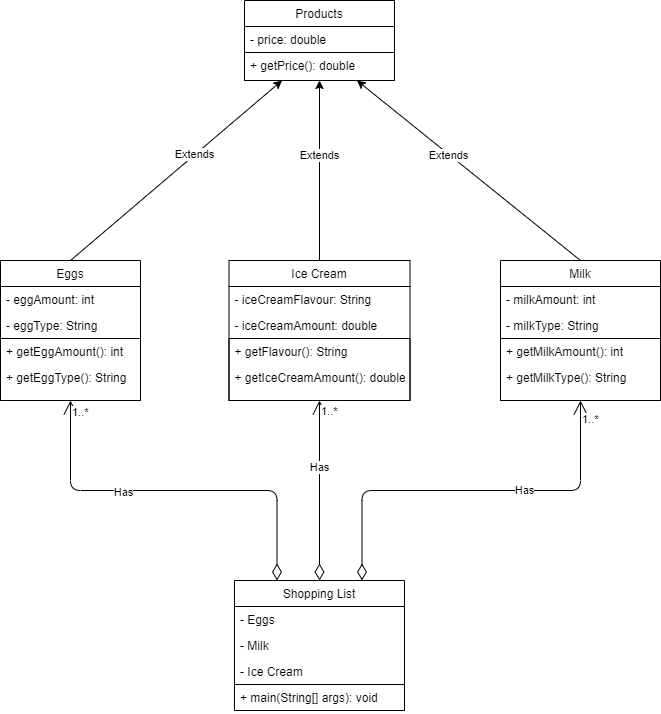

The diagram above was exported from draw.io. Its source (the exported page's mxGraphModel, read from the mxfile embedded in the PNG):
<mxGraphModel dx="1038" dy="548" grid="1" gridSize="10" guides="1" tooltips="1" connect="1" arrows="1" fold="1" page="1" pageScale="1" pageWidth="827" pageHeight="1169" math="0" shadow="0">
  <root>
    <mxCell id="WIyWlLk6GJQsqaUBKTNV-0" />
    <mxCell id="WIyWlLk6GJQsqaUBKTNV-1" parent="WIyWlLk6GJQsqaUBKTNV-0" />
    <mxCell id="cyA4htAzFv-LdG57NiZv-42" value="Shopping List" style="swimlane;fontStyle=0;childLayout=stackLayout;horizontal=1;startSize=26;horizontalStack=0;resizeParent=1;resizeParentMax=0;resizeLast=0;collapsible=1;marginBottom=0;" vertex="1" parent="WIyWlLk6GJQsqaUBKTNV-1">
      <mxGeometry x="334" y="880" width="170" height="130" as="geometry" />
    </mxCell>
    <mxCell id="cyA4htAzFv-LdG57NiZv-43" value="- Eggs" style="text;strokeColor=none;fillColor=none;align=left;verticalAlign=top;spacingLeft=4;spacingRight=4;overflow=hidden;rotatable=0;points=[[0,0.5],[1,0.5]];portConstraint=eastwest;" vertex="1" parent="cyA4htAzFv-LdG57NiZv-42">
      <mxGeometry y="26" width="170" height="26" as="geometry" />
    </mxCell>
    <mxCell id="cyA4htAzFv-LdG57NiZv-44" value="- Milk" style="text;strokeColor=none;fillColor=none;align=left;verticalAlign=top;spacingLeft=4;spacingRight=4;overflow=hidden;rotatable=0;points=[[0,0.5],[1,0.5]];portConstraint=eastwest;" vertex="1" parent="cyA4htAzFv-LdG57NiZv-42">
      <mxGeometry y="52" width="170" height="26" as="geometry" />
    </mxCell>
    <mxCell id="cyA4htAzFv-LdG57NiZv-45" value="- Ice Cream" style="text;strokeColor=none;fillColor=none;align=left;verticalAlign=top;spacingLeft=4;spacingRight=4;overflow=hidden;rotatable=0;points=[[0,0.5],[1,0.5]];portConstraint=eastwest;" vertex="1" parent="cyA4htAzFv-LdG57NiZv-42">
      <mxGeometry y="78" width="170" height="26" as="geometry" />
    </mxCell>
    <mxCell id="G19JZk4zkmoWgTSD-rTa-32" value="" style="swimlane;startSize=0;" vertex="1" parent="cyA4htAzFv-LdG57NiZv-42">
      <mxGeometry y="104" width="170" height="26" as="geometry" />
    </mxCell>
    <mxCell id="G19JZk4zkmoWgTSD-rTa-33" value="+ main(String[] args): void" style="text;strokeColor=none;fillColor=none;align=left;verticalAlign=top;spacingLeft=4;spacingRight=4;overflow=hidden;rotatable=0;points=[[0,0.5],[1,0.5]];portConstraint=eastwest;" vertex="1" parent="G19JZk4zkmoWgTSD-rTa-32">
      <mxGeometry width="176" height="26" as="geometry" />
    </mxCell>
    <mxCell id="cyA4htAzFv-LdG57NiZv-46" value="Products" style="swimlane;fontStyle=0;childLayout=stackLayout;horizontal=1;startSize=26;horizontalStack=0;resizeParent=1;resizeParentMax=0;resizeLast=0;collapsible=1;marginBottom=0;" vertex="1" parent="WIyWlLk6GJQsqaUBKTNV-1">
      <mxGeometry x="344" y="300" width="150" height="80" as="geometry" />
    </mxCell>
    <mxCell id="cyA4htAzFv-LdG57NiZv-47" value="- price: double" style="text;strokeColor=none;fillColor=none;align=left;verticalAlign=top;spacingLeft=4;spacingRight=4;overflow=hidden;rotatable=0;points=[[0,0.5],[1,0.5]];portConstraint=eastwest;" vertex="1" parent="cyA4htAzFv-LdG57NiZv-46">
      <mxGeometry y="26" width="150" height="26" as="geometry" />
    </mxCell>
    <mxCell id="G19JZk4zkmoWgTSD-rTa-36" value="" style="swimlane;startSize=0;" vertex="1" parent="cyA4htAzFv-LdG57NiZv-46">
      <mxGeometry y="52" width="150" height="28" as="geometry" />
    </mxCell>
    <mxCell id="G19JZk4zkmoWgTSD-rTa-0" value="+ getPrice(): double" style="text;strokeColor=none;fillColor=none;align=left;verticalAlign=top;spacingLeft=4;spacingRight=4;overflow=hidden;rotatable=0;points=[[0,0.5],[1,0.5]];portConstraint=eastwest;" vertex="1" parent="G19JZk4zkmoWgTSD-rTa-36">
      <mxGeometry width="140" height="26" as="geometry" />
    </mxCell>
    <mxCell id="cyA4htAzFv-LdG57NiZv-52" value="Milk" style="swimlane;fontStyle=0;childLayout=stackLayout;horizontal=1;startSize=26;horizontalStack=0;resizeParent=1;resizeParentMax=0;resizeLast=0;collapsible=1;marginBottom=0;" vertex="1" parent="WIyWlLk6GJQsqaUBKTNV-1">
      <mxGeometry x="600" y="560" width="160" height="140" as="geometry" />
    </mxCell>
    <mxCell id="cyA4htAzFv-LdG57NiZv-53" value="- milkAmount: int" style="text;strokeColor=none;fillColor=none;align=left;verticalAlign=top;spacingLeft=4;spacingRight=4;overflow=hidden;rotatable=0;points=[[0,0.5],[1,0.5]];portConstraint=eastwest;" vertex="1" parent="cyA4htAzFv-LdG57NiZv-52">
      <mxGeometry y="26" width="160" height="26" as="geometry" />
    </mxCell>
    <mxCell id="cyA4htAzFv-LdG57NiZv-55" value="- milkType: String" style="text;strokeColor=none;fillColor=none;align=left;verticalAlign=top;spacingLeft=4;spacingRight=4;overflow=hidden;rotatable=0;points=[[0,0.5],[1,0.5]];portConstraint=eastwest;" vertex="1" parent="cyA4htAzFv-LdG57NiZv-52">
      <mxGeometry y="52" width="160" height="26" as="geometry" />
    </mxCell>
    <mxCell id="G19JZk4zkmoWgTSD-rTa-25" value="" style="swimlane;startSize=0;" vertex="1" parent="cyA4htAzFv-LdG57NiZv-52">
      <mxGeometry y="78" width="160" height="62" as="geometry" />
    </mxCell>
    <mxCell id="G19JZk4zkmoWgTSD-rTa-31" value="+ getMilkAmount(): int" style="text;strokeColor=none;fillColor=none;align=left;verticalAlign=top;spacingLeft=4;spacingRight=4;overflow=hidden;rotatable=0;points=[[0,0.5],[1,0.5]];portConstraint=eastwest;" vertex="1" parent="G19JZk4zkmoWgTSD-rTa-25">
      <mxGeometry width="140" height="26" as="geometry" />
    </mxCell>
    <mxCell id="G19JZk4zkmoWgTSD-rTa-34" value="+ getMilkType(): String" style="text;strokeColor=none;fillColor=none;align=left;verticalAlign=top;spacingLeft=4;spacingRight=4;overflow=hidden;rotatable=0;points=[[0,0.5],[1,0.5]];portConstraint=eastwest;" vertex="1" parent="G19JZk4zkmoWgTSD-rTa-25">
      <mxGeometry y="26" width="140" height="26" as="geometry" />
    </mxCell>
    <mxCell id="cyA4htAzFv-LdG57NiZv-56" value="Eggs" style="swimlane;fontStyle=0;childLayout=stackLayout;horizontal=1;startSize=26;horizontalStack=0;resizeParent=1;resizeParentMax=0;resizeLast=0;collapsible=1;marginBottom=0;" vertex="1" parent="WIyWlLk6GJQsqaUBKTNV-1">
      <mxGeometry x="100" y="560" width="140" height="140" as="geometry" />
    </mxCell>
    <mxCell id="cyA4htAzFv-LdG57NiZv-57" value="- eggAmount: int" style="text;strokeColor=none;fillColor=none;align=left;verticalAlign=top;spacingLeft=4;spacingRight=4;overflow=hidden;rotatable=0;points=[[0,0.5],[1,0.5]];portConstraint=eastwest;" vertex="1" parent="cyA4htAzFv-LdG57NiZv-56">
      <mxGeometry y="26" width="140" height="26" as="geometry" />
    </mxCell>
    <mxCell id="cyA4htAzFv-LdG57NiZv-59" value="- eggType: String" style="text;strokeColor=none;fillColor=none;align=left;verticalAlign=top;spacingLeft=4;spacingRight=4;overflow=hidden;rotatable=0;points=[[0,0.5],[1,0.5]];portConstraint=eastwest;" vertex="1" parent="cyA4htAzFv-LdG57NiZv-56">
      <mxGeometry y="52" width="140" height="26" as="geometry" />
    </mxCell>
    <mxCell id="G19JZk4zkmoWgTSD-rTa-23" value="" style="swimlane;startSize=0;" vertex="1" parent="cyA4htAzFv-LdG57NiZv-56">
      <mxGeometry y="78" width="140" height="62" as="geometry" />
    </mxCell>
    <mxCell id="G19JZk4zkmoWgTSD-rTa-40" value="+ getEggAmount(): int" style="text;strokeColor=none;fillColor=none;align=left;verticalAlign=top;spacingLeft=4;spacingRight=4;overflow=hidden;rotatable=0;points=[[0,0.5],[1,0.5]];portConstraint=eastwest;" vertex="1" parent="G19JZk4zkmoWgTSD-rTa-23">
      <mxGeometry width="140" height="26" as="geometry" />
    </mxCell>
    <mxCell id="G19JZk4zkmoWgTSD-rTa-41" value="+ getEggType(): String" style="text;strokeColor=none;fillColor=none;align=left;verticalAlign=top;spacingLeft=4;spacingRight=4;overflow=hidden;rotatable=0;points=[[0,0.5],[1,0.5]];portConstraint=eastwest;" vertex="1" parent="G19JZk4zkmoWgTSD-rTa-23">
      <mxGeometry y="26" width="140" height="26" as="geometry" />
    </mxCell>
    <mxCell id="G19JZk4zkmoWgTSD-rTa-1" value="1..*" style="endArrow=open;html=1;endSize=12;startArrow=diamondThin;startSize=14;startFill=0;edgeStyle=orthogonalEdgeStyle;align=left;verticalAlign=bottom;exitX=0.25;exitY=0;exitDx=0;exitDy=0;entryX=0.5;entryY=1;entryDx=0;entryDy=0;" edge="1" parent="WIyWlLk6GJQsqaUBKTNV-1" source="cyA4htAzFv-LdG57NiZv-42" target="G19JZk4zkmoWgTSD-rTa-23">
      <mxGeometry x="0.8965" relative="1" as="geometry">
        <mxPoint x="500" y="740" as="sourcePoint" />
        <mxPoint x="140" y="760" as="targetPoint" />
        <mxPoint as="offset" />
      </mxGeometry>
    </mxCell>
    <mxCell id="G19JZk4zkmoWgTSD-rTa-7" value="Has" style="edgeLabel;html=1;align=center;verticalAlign=middle;resizable=0;points=[];" vertex="1" connectable="0" parent="G19JZk4zkmoWgTSD-rTa-1">
      <mxGeometry x="0.2632" y="1" relative="1" as="geometry">
        <mxPoint as="offset" />
      </mxGeometry>
    </mxCell>
    <mxCell id="G19JZk4zkmoWgTSD-rTa-9" value="Ice Cream" style="swimlane;fontStyle=0;childLayout=stackLayout;horizontal=1;startSize=26;horizontalStack=0;resizeParent=1;resizeParentMax=0;resizeLast=0;collapsible=1;marginBottom=0;" vertex="1" parent="WIyWlLk6GJQsqaUBKTNV-1">
      <mxGeometry x="328.5" y="560" width="181" height="140" as="geometry" />
    </mxCell>
    <mxCell id="G19JZk4zkmoWgTSD-rTa-10" value="- iceCreamFlavour: String" style="text;strokeColor=none;fillColor=none;align=left;verticalAlign=top;spacingLeft=4;spacingRight=4;overflow=hidden;rotatable=0;points=[[0,0.5],[1,0.5]];portConstraint=eastwest;" vertex="1" parent="G19JZk4zkmoWgTSD-rTa-9">
      <mxGeometry y="26" width="181" height="26" as="geometry" />
    </mxCell>
    <mxCell id="G19JZk4zkmoWgTSD-rTa-43" value="- iceCreamAmount: double" style="text;strokeColor=none;fillColor=none;align=left;verticalAlign=top;spacingLeft=4;spacingRight=4;overflow=hidden;rotatable=0;points=[[0,0.5],[1,0.5]];portConstraint=eastwest;" vertex="1" parent="G19JZk4zkmoWgTSD-rTa-9">
      <mxGeometry y="52" width="181" height="26" as="geometry" />
    </mxCell>
    <mxCell id="G19JZk4zkmoWgTSD-rTa-19" value="" style="swimlane;startSize=0;" vertex="1" parent="G19JZk4zkmoWgTSD-rTa-9">
      <mxGeometry y="78" width="181" height="62" as="geometry" />
    </mxCell>
    <mxCell id="G19JZk4zkmoWgTSD-rTa-20" value="+ getFlavour(): String" style="text;strokeColor=none;fillColor=none;align=left;verticalAlign=top;spacingLeft=4;spacingRight=4;overflow=hidden;rotatable=0;points=[[0,0.5],[1,0.5]];portConstraint=eastwest;" vertex="1" parent="G19JZk4zkmoWgTSD-rTa-19">
      <mxGeometry width="150" height="26" as="geometry" />
    </mxCell>
    <mxCell id="G19JZk4zkmoWgTSD-rTa-44" value="+ getIceCreamAmount(): double" style="text;strokeColor=none;fillColor=none;align=left;verticalAlign=top;spacingLeft=4;spacingRight=4;overflow=hidden;rotatable=0;points=[[0,0.5],[1,0.5]];portConstraint=eastwest;" vertex="1" parent="G19JZk4zkmoWgTSD-rTa-19">
      <mxGeometry y="26" width="181" height="26" as="geometry" />
    </mxCell>
    <mxCell id="G19JZk4zkmoWgTSD-rTa-27" style="rounded=0;orthogonalLoop=1;jettySize=auto;html=1;exitX=0.5;exitY=0;exitDx=0;exitDy=0;entryX=0.25;entryY=1;entryDx=0;entryDy=0;endArrow=classic;endFill=1;" edge="1" parent="WIyWlLk6GJQsqaUBKTNV-1" source="cyA4htAzFv-LdG57NiZv-56" target="G19JZk4zkmoWgTSD-rTa-36">
      <mxGeometry relative="1" as="geometry" />
    </mxCell>
    <mxCell id="G19JZk4zkmoWgTSD-rTa-29" value="Extends" style="edgeLabel;html=1;align=center;verticalAlign=middle;resizable=0;points=[];" vertex="1" connectable="0" parent="G19JZk4zkmoWgTSD-rTa-27">
      <mxGeometry x="0.177" y="1" relative="1" as="geometry">
        <mxPoint as="offset" />
      </mxGeometry>
    </mxCell>
    <mxCell id="G19JZk4zkmoWgTSD-rTa-50" style="rounded=0;orthogonalLoop=1;jettySize=auto;html=1;exitX=0.5;exitY=0;exitDx=0;exitDy=0;endArrow=classic;endFill=1;entryX=0.5;entryY=1;entryDx=0;entryDy=0;" edge="1" parent="WIyWlLk6GJQsqaUBKTNV-1" source="G19JZk4zkmoWgTSD-rTa-9" target="G19JZk4zkmoWgTSD-rTa-36">
      <mxGeometry relative="1" as="geometry">
        <mxPoint x="200" y="612" as="sourcePoint" />
        <mxPoint x="410" y="500" as="targetPoint" />
      </mxGeometry>
    </mxCell>
    <mxCell id="G19JZk4zkmoWgTSD-rTa-51" value="Extends" style="edgeLabel;html=1;align=center;verticalAlign=middle;resizable=0;points=[];" vertex="1" connectable="0" parent="G19JZk4zkmoWgTSD-rTa-50">
      <mxGeometry x="0.177" y="1" relative="1" as="geometry">
        <mxPoint as="offset" />
      </mxGeometry>
    </mxCell>
    <mxCell id="G19JZk4zkmoWgTSD-rTa-52" style="rounded=0;orthogonalLoop=1;jettySize=auto;html=1;exitX=0.5;exitY=0;exitDx=0;exitDy=0;endArrow=classic;endFill=1;entryX=0.75;entryY=1;entryDx=0;entryDy=0;" edge="1" parent="WIyWlLk6GJQsqaUBKTNV-1" source="cyA4htAzFv-LdG57NiZv-52" target="G19JZk4zkmoWgTSD-rTa-36">
      <mxGeometry relative="1" as="geometry">
        <mxPoint x="180" y="580" as="sourcePoint" />
        <mxPoint x="410" y="470" as="targetPoint" />
      </mxGeometry>
    </mxCell>
    <mxCell id="G19JZk4zkmoWgTSD-rTa-53" value="Extends" style="edgeLabel;html=1;align=center;verticalAlign=middle;resizable=0;points=[];" vertex="1" connectable="0" parent="G19JZk4zkmoWgTSD-rTa-52">
      <mxGeometry x="0.177" y="1" relative="1" as="geometry">
        <mxPoint as="offset" />
      </mxGeometry>
    </mxCell>
    <mxCell id="G19JZk4zkmoWgTSD-rTa-54" value="1..*" style="endArrow=open;html=1;endSize=12;startArrow=diamondThin;startSize=14;startFill=0;edgeStyle=orthogonalEdgeStyle;align=left;verticalAlign=bottom;exitX=0.5;exitY=0;exitDx=0;exitDy=0;entryX=0.5;entryY=1;entryDx=0;entryDy=0;" edge="1" parent="WIyWlLk6GJQsqaUBKTNV-1" source="cyA4htAzFv-LdG57NiZv-42" target="G19JZk4zkmoWgTSD-rTa-19">
      <mxGeometry x="0.7778" relative="1" as="geometry">
        <mxPoint x="386.5" y="890" as="sourcePoint" />
        <mxPoint x="419" y="730" as="targetPoint" />
        <mxPoint as="offset" />
      </mxGeometry>
    </mxCell>
    <mxCell id="G19JZk4zkmoWgTSD-rTa-55" value="Has" style="edgeLabel;html=1;align=center;verticalAlign=middle;resizable=0;points=[];" vertex="1" connectable="0" parent="G19JZk4zkmoWgTSD-rTa-54">
      <mxGeometry x="0.2632" y="1" relative="1" as="geometry">
        <mxPoint as="offset" />
      </mxGeometry>
    </mxCell>
    <mxCell id="G19JZk4zkmoWgTSD-rTa-56" value="1..*" style="endArrow=open;html=1;endSize=12;startArrow=diamondThin;startSize=14;startFill=0;edgeStyle=orthogonalEdgeStyle;align=left;verticalAlign=bottom;exitX=0.75;exitY=0;exitDx=0;exitDy=0;entryX=0.5;entryY=1;entryDx=0;entryDy=0;" edge="1" parent="WIyWlLk6GJQsqaUBKTNV-1" source="cyA4htAzFv-LdG57NiZv-42" target="G19JZk4zkmoWgTSD-rTa-25">
      <mxGeometry x="0.866" relative="1" as="geometry">
        <mxPoint x="396.5" y="900" as="sourcePoint" />
        <mxPoint x="185.24" y="709.012" as="targetPoint" />
        <mxPoint y="1" as="offset" />
      </mxGeometry>
    </mxCell>
    <mxCell id="G19JZk4zkmoWgTSD-rTa-57" value="Has" style="edgeLabel;html=1;align=center;verticalAlign=middle;resizable=0;points=[];" vertex="1" connectable="0" parent="G19JZk4zkmoWgTSD-rTa-56">
      <mxGeometry x="0.2632" y="1" relative="1" as="geometry">
        <mxPoint as="offset" />
      </mxGeometry>
    </mxCell>
  </root>
</mxGraphModel>